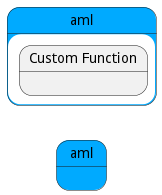

The diagram above was rendered by PlantUML. Its source (embedded in the PNG):
@startuml
left to right direction


state "aml" as aml #00aaff {
}


state "aml" as pstatename #00aaff {
    state "Custom Function" as amlfunction {
    }
}





@enduml